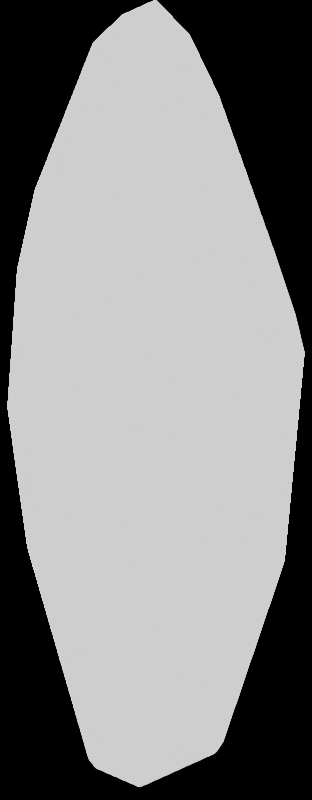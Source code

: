 # Source: crystal.blend  (saved by Blender 2.81.16; exported with 4.5.12 LTS)
import bpy
from mathutils import Matrix  # noqa: F401  (used for matrix-valued properties, if any)

bpy.ops.wm.read_factory_settings(use_empty=True)
scene = bpy.context.scene
scene.name = 'Scene'

# ---- materials (node trees are filled in below, after node groups)
mat_toon_cristal = bpy.data.materials.new('toon-cristal')
mat_toon_cristal.use_transparent_shadow = False

# ---- material node trees
mat_toon_cristal.use_nodes = True; mat_toon_cristal.node_tree.nodes.clear()
_N = mat_toon_cristal.node_tree.nodes; _L = mat_toon_cristal.node_tree.links
n0 = _N.new('ShaderNodeSeparateColor'); n0.name = 'Separate RGB'; n0.location = (-197, 308)
n1 = _N.new('ShaderNodeBsdfDiffuse'); n1.name = 'Diffuse BSDF'; n1.location = (-687, 287)
n2 = _N.new('ShaderNodeShaderToRGB'); n2.name = 'Shader to RGB'; n2.location = (-424, 294)
n3 = _N.new('ShaderNodeEmission'); n3.name = 'Emission'; n3.location = (377, 330)
n4 = _N.new('ShaderNodeOutputMaterial'); n4.name = 'Material Output'; n4.location = (630, 322)
n5 = _N.new('ShaderNodeValToRGB'); n5.name = 'ColorRamp'; n5.location = (101, 339)
n5.color_ramp.interpolation = 'CONSTANT'
while len(n5.color_ramp.elements) > 1: n5.color_ramp.elements.remove(n5.color_ramp.elements[-1])
n5.color_ramp.elements[0].position = 0.0; n5.color_ramp.elements[0].color = (0.02742, 0.006947, 0.01537, 1.0)
_e = n5.color_ramp.elements.new(0.03068); _e.color = (0.2097, 0.03788, 0.1047, 1.0)
_e = n5.color_ramp.elements.new(0.07955); _e.color = (0.125, 0.02432, 0.06136, 1.0)
_e = n5.color_ramp.elements.new(0.1182); _e.color = (0.7891, 0.3268, 1.0, 1.0)
_e = n5.color_ramp.elements.new(0.1852); _e.color = (1.0, 1.0, 1.0, 1.0)
_L.new(n1.outputs[0], n2.inputs[0])
_L.new(n2.outputs[0], n0.inputs[0])
_L.new(n0.outputs[0], n5.inputs[0])
_L.new(n3.outputs[0], n4.inputs[0])
_L.new(n5.outputs[0], n3.inputs[0])
n4.is_active_output = True

# ---- world
world_world = bpy.data.worlds.new('World'); scene.world = world_world
world_world.use_nodes = True; world_world.node_tree.nodes.clear()
_N = world_world.node_tree.nodes; _L = world_world.node_tree.links
n0 = _N.new('ShaderNodeOutputWorld'); n0.name = 'World Output'; n0.location = (300, 300)
n1 = _N.new('ShaderNodeBackground'); n1.name = 'Background'; n1.location = (10, 300)
n1.inputs[0].default_value = (0.01192, 0.5031, 0.5489, 1.0)
n1.inputs[1].default_value = 0.0
_L.new(n1.outputs[0], n0.inputs[0])
n0.is_active_output = True
world_world.color = (0.05088, 0.05088, 0.05088)
world_world.use_sun_shadow = False
world_world.sun_shadow_jitter_overblur = 0.0

# ---- cameras
cam_camera_001 = bpy.data.cameras.new('Camera.001')
cam_camera_001.type = 'ORTHO'
cam_camera_001.lens = 71.0
cam_camera_001.show_background_images = True

# ---- lights
light_sun = bpy.data.lights.new('Sun', 'SUN')
light_sun.transmission_factor = 0.0
light_sun.energy = 1.02
light_sun.shadow_soft_size = 0.125

# ---- meshes
me_icosphere = bpy.data.meshes.new('Icosphere')
me_icosphere.from_pydata([(-0.5859, 0.0031, 0.7396), (0.5859, 0.0031, 0.7396), (0.0, 0.0031, 0.9757), (-0.3105, 0.0031, -0.9757), (0.3105, 0.0031, -0.9757), (0.2807, 0.4302, -0.9514), (0.3046, 0.9206, -0.4472), (0.01089, 1.056, -0.09098), (-1.012, 0.4856, 0.04338), (-1.006, 0.0031, -0.4978), (0.2473, 0.384, -0.9763), (-0.9492, 0.279, 0.4912), (0.0, 0.2734, 0.912), (-0.99, 0.5619, 0.1688), (-0.5234, 0.8994, 0.1297), (1.135, 0.441, 0.07644), (1.006, 0.0031, -0.5), (0.1844, 1.053, 0.2284), (1.007, 0.0031, 0.5176), (-0.07841, 0.5452, 0.7977), (0.007122, 0.9829, 0.3984), (0.6964, 0.9206, 0.0004341), (-0.2807, -0.4302, -0.9514), (-0.3046, -0.9206, -0.4472), (-0.01089, -1.056, -0.09098), (1.012, -0.4856, 0.04338), (-0.2473, -0.384, -0.9763), (0.9492, -0.279, 0.4912), (0.0, -0.2734, 0.912), (0.99, -0.5619, 0.1688), (0.5234, -0.8994, 0.1297), (-1.135, -0.441, 0.07644), (-0.1844, -1.053, 0.2284), (0.07841, -0.5452, 0.7977), (-0.007122, -0.9829, 0.3984), (-0.6964, -0.9206, 0.0004341), (-1.082, 0.0031, 0.005338), (1.082, 0.0031, 0.005338), (-1.007, 0.0031, 0.5176)], [], [(1, 12, 19), (15, 37, 18), (8, 36, 9), (0, 12, 2), (3, 4, 10), (8, 13, 11), (37, 15, 16), (14, 20, 19, 11), (7, 17, 20), (28, 33, 0), (31, 36, 38), (25, 37, 16), (28, 2, 1), (4, 3, 26), (25, 29, 27), (9, 36, 31), (7, 6, 21, 17), (24, 34, 30), (1, 2, 12), (15, 21, 16), (9, 35, 23, 22), (12, 0, 11), (11, 0, 38), (10, 4, 5), (1, 21, 15, 18), (13, 8, 14), (8, 9, 14), (4, 24, 30, 16), (3, 10, 6), (10, 5, 6), (6, 7, 3), (3, 9, 22), (12, 11, 19), (11, 13, 14), (27, 30, 34, 33), (31, 38, 0, 35), (35, 0, 33, 32), (19, 20, 17), (7, 20, 14), (28, 0, 2), (37, 25, 27, 18), (35, 9, 31), (18, 27, 1), (27, 28, 1), (16, 5, 4), (22, 26, 3), (16, 30, 25), (25, 30, 29), (35, 32, 24, 23), (24, 4, 23), (23, 26, 22), (4, 26, 23), (11, 38, 36, 8), (29, 30, 27), (27, 33, 28), (17, 21, 1, 19), (6, 5, 16, 21), (33, 34, 32), (24, 32, 34), (7, 14, 9, 3)])
_uv = me_icosphere.uv_layers.new(name='UVMap')
_uv.uv.foreach_set('vector', [0.4914, 0.3651, 0.1818, 0.4237, 0.4846, 0.3994, 0.6739, 0.2498, 0.6364, 0.2383, 0.6364, 0.3126, 0.1327, 0.2426, 0.1818, 0.2357, 0.1818, 0.1657, 0.1818, 0.3695, 0.1818, 0.4237, 0.1818, 0.4241, 0.4766, 0.05534, 0.6364, 0.04148, 0.705, 0.02614, 0.1327, 0.2426, 0.1197, 0.2651, 0.1818, 0.3149, 0.6364, 0.2383, 0.6739, 0.2498, 0.6364, 0.1575, 0.9433, 0.2587, 0.8618, 0.3063, 0.4846, 0.3994, 0.1818, 0.3149, 0.8729, 0.2202, 0.8404, 0.2764, 0.8618, 0.3063, 0.1818, 0.4237, 0.4846, 0.3994, 0.4914, 0.3651, 0.6739, 0.2498, 0.6364, 0.2383, 0.6364, 0.3126, 0.1327, 0.2426, 0.1818, 0.2357, 0.1852, 0.1652, 0.1818, 0.4237, 0.1818, 0.4241, 0.1818, 0.3695, 0.4766, 0.05534, 0.6364, 0.04148, 0.705, 0.02614, 0.1327, 0.2426, 0.1197, 0.2651, 0.1818, 0.3149, 0.6349, 0.157, 0.6364, 0.2383, 0.6739, 0.2498, 0.8729, 0.2202, 0.8362, 0.1575, 0.7776, 0.237, 0.8404, 0.2764, 0.8729, 0.2202, 0.8618, 0.3063, 0.9433, 0.2587, 0.4914, 0.3651, 0.1818, 0.4241, 0.1818, 0.4237, 0.6739, 0.2498, 0.7776, 0.237, 0.6364, 0.1575, 0.6349, 0.157, 0.7776, 0.237, 0.8362, 0.1575, 0.6555, 0.03122, 0.1818, 0.4237, 0.1818, 0.3695, 0.1818, 0.3149, 0.1818, 0.3149, 0.1818, 0.3695, 0.1818, 0.3149, 0.705, 0.02614, 0.6364, 0.04148, 0.6555, 0.03122, 0.6626, 0.3662, 0.7776, 0.237, 0.6739, 0.2498, 0.6364, 0.3126, 0.1197, 0.2651, 0.1327, 0.2426, 0.4357, 0.2587, 0.1327, 0.2426, 0.1818, 0.1657, 0.4357, 0.2587, 0.4766, 0.05534, 0.8729, 0.2202, 0.4357, 0.2587, 0.1852, 0.1652, 0.4766, 0.05534, 0.6434, 0.02614, 0.8362, 0.1575, 0.6434, 0.02614, 0.7999, 0.0316, 0.8362, 0.1575, 0.8362, 0.1575, 0.8729, 0.2202, 0.4766, 0.05534, 0.6364, 0.04148, 0.6349, 0.157, 0.6555, 0.03122, 0.1818, 0.4237, 0.1818, 0.3149, 0.4846, 0.3994, 0.1818, 0.3149, 0.1197, 0.2651, 0.9433, 0.2587, 0.1818, 0.3149, 0.9433, 0.2587, 0.8618, 0.3063, 0.4846, 0.3994, 0.6739, 0.2498, 0.6364, 0.3126, 0.6626, 0.3662, 0.7776, 0.237, 0.7776, 0.237, 0.6626, 0.3662, 0.4846, 0.3994, 0.8404, 0.2764, 0.4846, 0.3994, 0.8618, 0.3063, 0.8404, 0.2764, 0.8729, 0.2202, 0.8618, 0.3063, 0.9433, 0.2587, 0.1818, 0.4237, 0.4914, 0.3651, 0.1818, 0.4241, 0.1818, 0.2357, 0.1327, 0.2426, 0.1818, 0.3149, 0.1818, 0.3149, 0.7776, 0.237, 0.6349, 0.157, 0.6739, 0.2498, 0.1818, 0.3149, 0.1818, 0.3149, 0.1818, 0.3695, 0.1818, 0.3149, 0.1818, 0.4237, 0.1818, 0.3695, 0.6364, 0.1575, 0.6555, 0.03122, 0.6364, 0.04148, 0.6555, 0.03122, 0.705, 0.02614, 0.6364, 0.04148, 0.1852, 0.1652, 0.4357, 0.2587, 0.1327, 0.2426, 0.1327, 0.2426, 0.4357, 0.2587, 0.1197, 0.2651, 0.7776, 0.237, 0.8404, 0.2764, 0.8729, 0.2202, 0.8362, 0.1575, 0.8729, 0.2202, 0.4766, 0.05534, 0.8362, 0.1575, 0.8362, 0.1575, 0.6434, 0.02614, 0.7999, 0.0316, 0.4766, 0.05534, 0.6434, 0.02614, 0.8362, 0.1575, 0.1818, 0.3149, 0.1818, 0.3149, 0.1818, 0.2357, 0.1327, 0.2426, 0.1197, 0.2651, 0.9433, 0.2587, 0.1818, 0.3149, 0.1818, 0.3149, 0.4846, 0.3994, 0.1818, 0.4237, 0.8404, 0.2764, 0.7776, 0.237, 0.6626, 0.3662, 0.4846, 0.3994, 0.8362, 0.1575, 0.6555, 0.03122, 0.6364, 0.1575, 0.7776, 0.237, 0.4846, 0.3994, 0.8618, 0.3063, 0.8404, 0.2764, 0.8729, 0.2202, 0.8404, 0.2764, 0.8618, 0.3063, 0.8729, 0.2202, 0.4357, 0.2587, 0.1818, 0.1657, 0.4766, 0.05534])
me_icosphere.materials.append(mat_toon_cristal)
me_icosphere.use_remesh_fix_poles = True
me_icosphere.use_remesh_preserve_attributes = False
me_icosphere.use_mirror_vertex_groups = False
me_icosphere.update()

# ---- objects
ob_camera = bpy.data.objects.new('Camera', cam_camera_001)
ob_icosphere = bpy.data.objects.new('Icosphere', me_icosphere)
ob_sun = bpy.data.objects.new('Sun', light_sun)

# ---- transforms, parenting, visibility, modifiers, constraints
ob_camera.location = (2.145e-15, -10.77, 9.662)
ob_camera.rotation_euler = (0.7854, 0.0, 0.0)
ob_camera.lineart.crease_threshold = 0.0
ob_icosphere.location = (0.0, -0.8958, 0.0)
ob_icosphere.rotation_euler = (0.0, -0.0, 1.178)
ob_icosphere.scale = (-1.0, 1.0, 4.138)
ob_icosphere.lineart.crease_threshold = 0.0
ob_sun.location = (-3.349, -4.911, 9.835)
ob_sun.rotation_euler = (0.5581, -0.1473, -0.502)
ob_sun.lineart.crease_threshold = 0.0

# ---- collection membership
scene.collection.objects.link(ob_camera)
scene.collection.objects.link(ob_icosphere)
scene.collection.objects.link(ob_sun)

# ---- scene / render settings (as saved in the file)
scene.camera = ob_camera
scene.frame_start = 1; scene.frame_end = 8; scene.frame_set(4)
scene.render.engine = 'BLENDER_EEVEE_NEXT'
scene.render.resolution_x = 32
scene.render.resolution_y = 82
scene.render.fps = 12
scene.render.filter_size = 0.0001
scene.render.film_transparent = True
scene.cycles.use_denoising = False
scene.cycles.samples = 128
scene.cycles.sampling_pattern = 'TABULATED_SOBOL'
scene.cycles.use_adaptive_sampling = False
scene.cycles.use_light_tree = False
scene.cycles.filter_width = 0.01
scene.view_settings.view_transform = 'Filmic'
bpy.context.view_layer.update()
